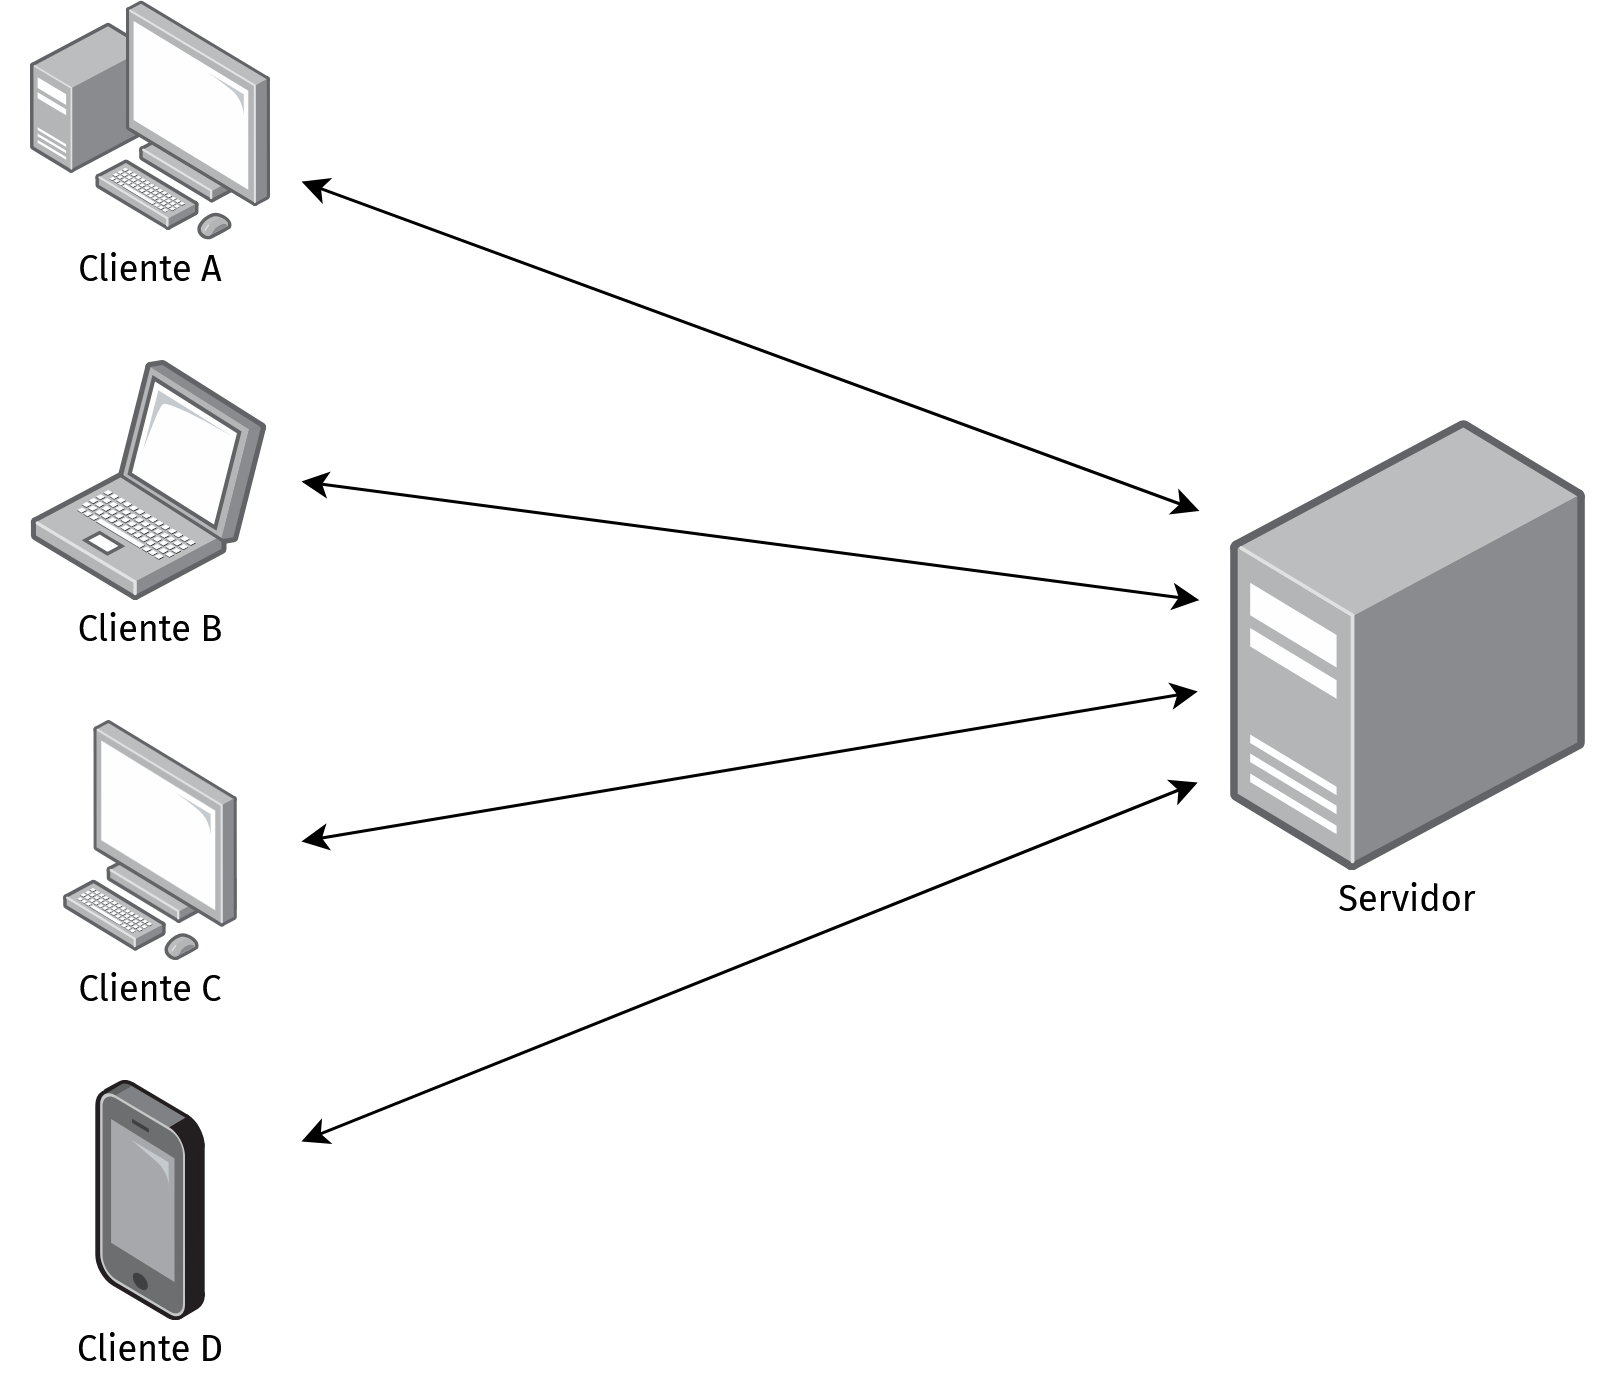

The diagram above was exported from draw.io. Its source (the exported page's mxGraphModel, read from the mxfile embedded in the PNG):
<mxGraphModel dx="1097" dy="600" grid="1" gridSize="10" guides="1" tooltips="1" connect="1" arrows="1" fold="1" page="1" pageScale="1" pageWidth="827" pageHeight="1169" math="0" shadow="0">
  <root>
    <mxCell id="0" />
    <mxCell id="1" parent="0" />
    <mxCell id="Z48ZVRXvd5xrrEj65hhX-1" parent="1" style="image;points=[];aspect=fixed;html=1;align=center;shadow=0;dashed=0;image=img/lib/allied_telesis/computer_and_terminals/Personal_Computer.svg;" value="" vertex="1">
      <mxGeometry height="80" width="59.03" x="130.48" y="320" as="geometry" />
    </mxCell>
    <mxCell id="Z48ZVRXvd5xrrEj65hhX-2" parent="1" style="image;points=[];aspect=fixed;html=1;align=center;shadow=0;dashed=0;image=img/lib/allied_telesis/computer_and_terminals/Laptop.svg;" value="" vertex="1">
      <mxGeometry height="80" width="78.88" x="120" y="200" as="geometry" />
    </mxCell>
    <mxCell id="Z48ZVRXvd5xrrEj65hhX-5" parent="1" style="image;points=[];aspect=fixed;html=1;align=center;shadow=0;dashed=0;image=img/lib/allied_telesis/computer_and_terminals/Smartphone.svg;" value="" vertex="1">
      <mxGeometry height="80" width="36.66" x="141.67" y="440" as="geometry" />
    </mxCell>
    <mxCell id="Z48ZVRXvd5xrrEj65hhX-6" parent="1" style="image;points=[];aspect=fixed;html=1;align=center;shadow=0;dashed=0;image=img/lib/allied_telesis/computer_and_terminals/Server_Desktop.svg;" value="" vertex="1">
      <mxGeometry height="150" width="118.33" x="520" y="220" as="geometry" />
    </mxCell>
    <mxCell id="Z48ZVRXvd5xrrEj65hhX-7" parent="1" style="image;points=[];aspect=fixed;html=1;align=center;shadow=0;dashed=0;image=img/lib/allied_telesis/computer_and_terminals/Personal_Computer_with_Server.svg;" value="" vertex="1">
      <mxGeometry height="80" width="80" x="120" y="80" as="geometry" />
    </mxCell>
    <mxCell id="Z48ZVRXvd5xrrEj65hhX-8" parent="1" style="text;html=1;whiteSpace=wrap;strokeColor=none;fillColor=none;align=center;verticalAlign=middle;rounded=0;fontFamily=Fira Sans;fontSource=https%3A%2F%2Ffonts.googleapis.com%2Fcss%3Ffamily%3DFira%2BSans;" value="Cliente A" vertex="1">
      <mxGeometry height="17.6" width="80" x="120" y="160" as="geometry" />
    </mxCell>
    <mxCell id="Z48ZVRXvd5xrrEj65hhX-9" parent="1" style="text;html=1;whiteSpace=wrap;strokeColor=none;fillColor=none;align=center;verticalAlign=middle;rounded=0;fontFamily=Fira Sans;fontSource=https%3A%2F%2Ffonts.googleapis.com%2Fcss%3Ffamily%3DFira%2BSans;" value="Cliente B" vertex="1">
      <mxGeometry height="17.6" width="80" x="120" y="280" as="geometry" />
    </mxCell>
    <mxCell id="Z48ZVRXvd5xrrEj65hhX-11" parent="1" style="text;html=1;whiteSpace=wrap;strokeColor=none;fillColor=none;align=center;verticalAlign=middle;rounded=0;fontFamily=Fira Sans;fontSource=https%3A%2F%2Ffonts.googleapis.com%2Fcss%3Ffamily%3DFira%2BSans;" value="Cliente C" vertex="1">
      <mxGeometry height="17.6" width="80" x="120" y="400" as="geometry" />
    </mxCell>
    <mxCell id="Z48ZVRXvd5xrrEj65hhX-12" parent="1" style="text;html=1;whiteSpace=wrap;strokeColor=none;fillColor=none;align=center;verticalAlign=middle;rounded=0;fontFamily=Fira Sans;fontSource=https%3A%2F%2Ffonts.googleapis.com%2Fcss%3Ffamily%3DFira%2BSans;" value="Cliente D" vertex="1">
      <mxGeometry height="17.6" width="80" x="120" y="520" as="geometry" />
    </mxCell>
    <mxCell id="Z48ZVRXvd5xrrEj65hhX-13" parent="1" style="text;html=1;whiteSpace=wrap;strokeColor=none;fillColor=none;align=center;verticalAlign=middle;rounded=0;fontFamily=Fira Sans;fontSource=https%3A%2F%2Ffonts.googleapis.com%2Fcss%3Ffamily%3DFira%2BSans;" value="Servidor" vertex="1">
      <mxGeometry height="17.6" width="80" x="539.16" y="370" as="geometry" />
    </mxCell>
    <mxCell id="Z48ZVRXvd5xrrEj65hhX-21" edge="1" parent="1" source="Z48ZVRXvd5xrrEj65hhX-14" style="rounded=0;orthogonalLoop=1;jettySize=auto;html=1;exitX=1;exitY=0.25;exitDx=0;exitDy=0;entryX=-0.003;entryY=0.802;entryDx=0;entryDy=0;strokeColor=default;entryPerimeter=0;startArrow=classic;startFill=1;" target="Z48ZVRXvd5xrrEj65hhX-18">
      <mxGeometry relative="1" as="geometry" />
    </mxCell>
    <mxCell id="Z48ZVRXvd5xrrEj65hhX-14" parent="1" style="rounded=0;whiteSpace=wrap;html=1;fillColor=none;strokeColor=none;" value="" vertex="1">
      <mxGeometry height="80" width="100" x="110" y="440" as="geometry" />
    </mxCell>
    <mxCell id="Z48ZVRXvd5xrrEj65hhX-22" edge="1" parent="1" source="Z48ZVRXvd5xrrEj65hhX-15" style="rounded=0;orthogonalLoop=1;jettySize=auto;html=1;exitX=1;exitY=0.5;exitDx=0;exitDy=0;entryX=-0.003;entryY=0.6;entryDx=0;entryDy=0;entryPerimeter=0;startArrow=classic;startFill=1;" target="Z48ZVRXvd5xrrEj65hhX-18">
      <mxGeometry relative="1" as="geometry" />
    </mxCell>
    <mxCell id="Z48ZVRXvd5xrrEj65hhX-15" parent="1" style="rounded=0;whiteSpace=wrap;html=1;fillColor=none;strokeColor=none;" value="" vertex="1">
      <mxGeometry height="80" width="100" x="110" y="320" as="geometry" />
    </mxCell>
    <mxCell id="Z48ZVRXvd5xrrEj65hhX-23" edge="1" parent="1" source="Z48ZVRXvd5xrrEj65hhX-16" style="rounded=0;orthogonalLoop=1;jettySize=auto;html=1;exitX=1;exitY=0.5;exitDx=0;exitDy=0;entryX=0.001;entryY=0.397;entryDx=0;entryDy=0;entryPerimeter=0;startArrow=classic;startFill=1;" target="Z48ZVRXvd5xrrEj65hhX-18">
      <mxGeometry relative="1" as="geometry" />
    </mxCell>
    <mxCell id="Z48ZVRXvd5xrrEj65hhX-16" parent="1" style="rounded=0;whiteSpace=wrap;html=1;fillColor=none;strokeColor=none;" value="" vertex="1">
      <mxGeometry height="80" width="100" x="110" y="200" as="geometry" />
    </mxCell>
    <mxCell id="Z48ZVRXvd5xrrEj65hhX-24" edge="1" parent="1" source="Z48ZVRXvd5xrrEj65hhX-17" style="rounded=0;orthogonalLoop=1;jettySize=auto;html=1;exitX=1;exitY=0.75;exitDx=0;exitDy=0;entryX=0.001;entryY=0.199;entryDx=0;entryDy=0;entryPerimeter=0;startArrow=classic;startFill=1;" target="Z48ZVRXvd5xrrEj65hhX-18">
      <mxGeometry relative="1" as="geometry" />
    </mxCell>
    <mxCell id="Z48ZVRXvd5xrrEj65hhX-17" parent="1" style="rounded=0;whiteSpace=wrap;html=1;fillColor=none;strokeColor=none;" value="" vertex="1">
      <mxGeometry height="80" width="100" x="110" y="80" as="geometry" />
    </mxCell>
    <mxCell id="Z48ZVRXvd5xrrEj65hhX-18" parent="1" style="rounded=0;whiteSpace=wrap;html=1;fillColor=none;strokeColor=none;" value="" vertex="1">
      <mxGeometry height="150" width="140" x="509.17" y="220" as="geometry" />
    </mxCell>
  </root>
</mxGraphModel>